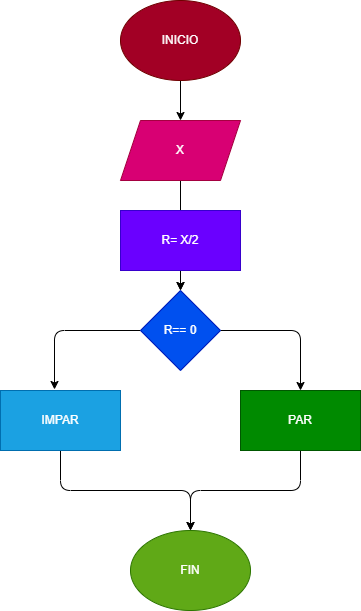

The diagram above was exported from draw.io. Its source (the exported page's mxGraphModel, read from the mxfile embedded in the PNG):
<mxGraphModel dx="650" dy="478" grid="1" gridSize="10" guides="1" tooltips="1" connect="1" arrows="1" fold="1" page="1" pageScale="1" pageWidth="827" pageHeight="1169" math="0" shadow="0">
  <root>
    <mxCell id="0" />
    <mxCell id="1" parent="0" />
    <mxCell id="11" value="" style="edgeStyle=none;html=1;" edge="1" parent="1" source="2" target="3">
      <mxGeometry relative="1" as="geometry" />
    </mxCell>
    <mxCell id="2" value="INICIO" style="ellipse;whiteSpace=wrap;html=1;fillColor=#a20025;fontColor=#ffffff;strokeColor=#6F0000;" parent="1" vertex="1">
      <mxGeometry x="240" y="30" width="120" height="80" as="geometry" />
    </mxCell>
    <mxCell id="12" value="" style="edgeStyle=none;html=1;" edge="1" parent="1" source="3" target="5">
      <mxGeometry relative="1" as="geometry" />
    </mxCell>
    <mxCell id="3" value="X" style="shape=parallelogram;perimeter=parallelogramPerimeter;whiteSpace=wrap;html=1;fixedSize=1;fillColor=#d80073;fontColor=#ffffff;strokeColor=#A50040;" parent="1" vertex="1">
      <mxGeometry x="240" y="150" width="120" height="60" as="geometry" />
    </mxCell>
    <mxCell id="13" value="" style="edgeStyle=none;html=1;" edge="1" parent="1" source="4" target="5">
      <mxGeometry relative="1" as="geometry" />
    </mxCell>
    <mxCell id="4" value="R= X/2" style="rounded=0;whiteSpace=wrap;html=1;fillColor=#6a00ff;fontColor=#ffffff;strokeColor=#3700CC;" parent="1" vertex="1">
      <mxGeometry x="240" y="240" width="120" height="60" as="geometry" />
    </mxCell>
    <mxCell id="16" style="edgeStyle=none;html=1;exitX=0;exitY=0.5;exitDx=0;exitDy=0;entryX=0.45;entryY=-0.017;entryDx=0;entryDy=0;entryPerimeter=0;" edge="1" parent="1" source="5" target="8">
      <mxGeometry relative="1" as="geometry">
        <Array as="points">
          <mxPoint x="174" y="360" />
        </Array>
      </mxGeometry>
    </mxCell>
    <mxCell id="17" style="edgeStyle=none;html=1;exitX=1;exitY=0.5;exitDx=0;exitDy=0;entryX=0.5;entryY=0;entryDx=0;entryDy=0;" edge="1" parent="1" source="5" target="9">
      <mxGeometry relative="1" as="geometry">
        <Array as="points">
          <mxPoint x="420" y="360" />
        </Array>
      </mxGeometry>
    </mxCell>
    <mxCell id="5" value="R== 0" style="rhombus;whiteSpace=wrap;html=1;fillColor=#0050ef;fontColor=#ffffff;strokeColor=#001DBC;" parent="1" vertex="1">
      <mxGeometry x="260" y="320" width="80" height="80" as="geometry" />
    </mxCell>
    <mxCell id="18" style="edgeStyle=none;html=1;exitX=0.5;exitY=1;exitDx=0;exitDy=0;entryX=0.5;entryY=0;entryDx=0;entryDy=0;" edge="1" parent="1" source="8" target="10">
      <mxGeometry relative="1" as="geometry">
        <Array as="points">
          <mxPoint x="180" y="520" />
          <mxPoint x="310" y="520" />
        </Array>
      </mxGeometry>
    </mxCell>
    <mxCell id="8" value="IMPAR" style="rounded=0;whiteSpace=wrap;html=1;fillColor=#1ba1e2;fontColor=#ffffff;strokeColor=#006EAF;" parent="1" vertex="1">
      <mxGeometry x="120" y="420" width="120" height="60" as="geometry" />
    </mxCell>
    <mxCell id="20" style="edgeStyle=none;html=1;exitX=0.5;exitY=1;exitDx=0;exitDy=0;entryX=0.5;entryY=0;entryDx=0;entryDy=0;" edge="1" parent="1" source="9" target="10">
      <mxGeometry relative="1" as="geometry">
        <Array as="points">
          <mxPoint x="420" y="520" />
          <mxPoint x="310" y="520" />
        </Array>
      </mxGeometry>
    </mxCell>
    <mxCell id="9" value="PAR" style="rounded=0;whiteSpace=wrap;html=1;fillColor=#008a00;fontColor=#ffffff;strokeColor=#005700;" parent="1" vertex="1">
      <mxGeometry x="360" y="420" width="120" height="60" as="geometry" />
    </mxCell>
    <mxCell id="10" value="FIN" style="ellipse;whiteSpace=wrap;html=1;fillColor=#60a917;fontColor=#ffffff;strokeColor=#2D7600;" parent="1" vertex="1">
      <mxGeometry x="250" y="560" width="120" height="80" as="geometry" />
    </mxCell>
  </root>
</mxGraphModel>